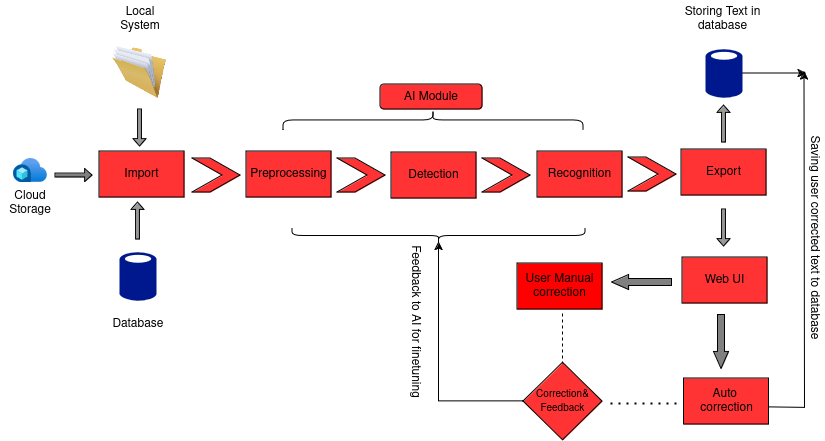

The diagram above was exported from draw.io. Its source (the exported page's mxGraphModel, read from the mxfile embedded in the PNG):
<mxGraphModel dx="1816" dy="829" grid="0" gridSize="10" guides="1" tooltips="1" connect="1" arrows="1" fold="1" page="1" pageScale="1" pageWidth="850" pageHeight="1100" math="0" shadow="0">
  <root>
    <mxCell id="0" />
    <mxCell id="1" parent="0" />
    <mxCell id="IO9q2XYbq7v_MKVs8Rj1-21" value="Cloud Storage " style="text;html=1;align=center;verticalAlign=middle;whiteSpace=wrap;rounded=0;" vertex="1" parent="1">
      <mxGeometry x="13" y="260" width="60" height="30" as="geometry" />
    </mxCell>
    <mxCell id="IO9q2XYbq7v_MKVs8Rj1-4" value="Import " style="rounded=0;whiteSpace=wrap;html=1;fillColor=#FF3333;" vertex="1" parent="1">
      <mxGeometry x="112" y="223" width="85" height="46" as="geometry" />
    </mxCell>
    <mxCell id="IO9q2XYbq7v_MKVs8Rj1-9" value="Preprocessing" style="rounded=0;whiteSpace=wrap;html=1;fillColor=#FF3333;" vertex="1" parent="1">
      <mxGeometry x="259" y="223" width="85" height="46" as="geometry" />
    </mxCell>
    <mxCell id="IO9q2XYbq7v_MKVs8Rj1-10" value="" style="html=1;shadow=0;dashed=0;align=center;verticalAlign=middle;shape=mxgraph.arrows2.arrow;dy=0;dx=30;notch=30;fillColor=#FF3333;" vertex="1" parent="1">
      <mxGeometry x="205" y="230" width="48" height="34" as="geometry" />
    </mxCell>
    <mxCell id="IO9q2XYbq7v_MKVs8Rj1-11" value="" style="html=1;shadow=0;dashed=0;align=center;verticalAlign=middle;shape=mxgraph.arrows2.arrow;dy=0;dx=30;notch=30;fillColor=#FF3333;" vertex="1" parent="1">
      <mxGeometry x="350" y="230" width="48" height="34" as="geometry" />
    </mxCell>
    <mxCell id="IO9q2XYbq7v_MKVs8Rj1-12" value="" style="shape=singleArrow;whiteSpace=wrap;html=1;direction=south;fillColor=#999999;" vertex="1" parent="1">
      <mxGeometry x="146" y="181" width="13" height="37" as="geometry" />
    </mxCell>
    <mxCell id="IO9q2XYbq7v_MKVs8Rj1-15" value="Local System" style="text;html=1;align=center;verticalAlign=middle;whiteSpace=wrap;rounded=0;" vertex="1" parent="1">
      <mxGeometry x="122.5" y="76" width="60" height="30" as="geometry" />
    </mxCell>
    <mxCell id="IO9q2XYbq7v_MKVs8Rj1-17" value="" style="shape=singleArrow;whiteSpace=wrap;html=1;direction=north;fillColor=#999999;" vertex="1" parent="1">
      <mxGeometry x="144" y="274" width="13" height="37" as="geometry" />
    </mxCell>
    <mxCell id="IO9q2XYbq7v_MKVs8Rj1-19" value="" style="image;html=1;image=img/lib/clip_art/general/Full_Folder_128x128.png" vertex="1" parent="1">
      <mxGeometry x="122.5" y="118" width="59" height="52" as="geometry" />
    </mxCell>
    <mxCell id="IO9q2XYbq7v_MKVs8Rj1-22" value="" style="shape=singleArrow;whiteSpace=wrap;html=1;direction=east;fillColor=#808080;" vertex="1" parent="1">
      <mxGeometry x="68" y="240.5" width="37" height="13" as="geometry" />
    </mxCell>
    <mxCell id="IO9q2XYbq7v_MKVs8Rj1-23" value="" style="sketch=0;aspect=fixed;pointerEvents=1;shadow=0;dashed=0;html=1;strokeColor=none;labelPosition=center;verticalLabelPosition=bottom;verticalAlign=top;align=center;fillColor=#00188D;shape=mxgraph.mscae.enterprise.database_generic" vertex="1" parent="1">
      <mxGeometry x="132" y="323" width="37" height="50" as="geometry" />
    </mxCell>
    <mxCell id="IO9q2XYbq7v_MKVs8Rj1-20" value="" style="image;aspect=fixed;html=1;points=[];align=center;fontSize=12;image=img/lib/azure2/azure_ecosystem/Azure_Hybrid_Center.svg;" vertex="1" parent="1">
      <mxGeometry x="26" y="230" width="34" height="24" as="geometry" />
    </mxCell>
    <mxCell id="IO9q2XYbq7v_MKVs8Rj1-24" value="Detection" style="rounded=0;whiteSpace=wrap;html=1;fillColor=#FF3333;" vertex="1" parent="1">
      <mxGeometry x="404" y="224" width="85" height="46" as="geometry" />
    </mxCell>
    <mxCell id="IO9q2XYbq7v_MKVs8Rj1-26" value="Database " style="text;html=1;align=center;verticalAlign=middle;whiteSpace=wrap;rounded=0;" vertex="1" parent="1">
      <mxGeometry x="120.5" y="381" width="60" height="30" as="geometry" />
    </mxCell>
    <mxCell id="IO9q2XYbq7v_MKVs8Rj1-27" value="Recognition" style="rounded=0;whiteSpace=wrap;html=1;fillColor=#FF3333;" vertex="1" parent="1">
      <mxGeometry x="550" y="223" width="85" height="46" as="geometry" />
    </mxCell>
    <mxCell id="IO9q2XYbq7v_MKVs8Rj1-28" value="" style="html=1;shadow=0;dashed=0;align=center;verticalAlign=middle;shape=mxgraph.arrows2.arrow;dy=0;dx=30;notch=30;fillColor=#FF3333;" vertex="1" parent="1">
      <mxGeometry x="495" y="230" width="48" height="34" as="geometry" />
    </mxCell>
    <mxCell id="IO9q2XYbq7v_MKVs8Rj1-30" value="Export " style="rounded=0;whiteSpace=wrap;html=1;fillColor=#FF3333;" vertex="1" parent="1">
      <mxGeometry x="694" y="221" width="85" height="46" as="geometry" />
    </mxCell>
    <mxCell id="IO9q2XYbq7v_MKVs8Rj1-31" value="" style="html=1;shadow=0;dashed=0;align=center;verticalAlign=middle;shape=mxgraph.arrows2.arrow;dy=0;dx=30;notch=30;fillColor=#FF3333;" vertex="1" parent="1">
      <mxGeometry x="641" y="229" width="48" height="34" as="geometry" />
    </mxCell>
    <mxCell id="IO9q2XYbq7v_MKVs8Rj1-35" value="" style="shape=singleArrow;whiteSpace=wrap;html=1;direction=north;fillColor=#999999;" vertex="1" parent="1">
      <mxGeometry x="730" y="177" width="13" height="37" as="geometry" />
    </mxCell>
    <mxCell id="IO9q2XYbq7v_MKVs8Rj1-56" style="edgeStyle=orthogonalEdgeStyle;rounded=0;orthogonalLoop=1;jettySize=auto;html=1;exitX=1;exitY=0.5;exitDx=0;exitDy=0;exitPerimeter=0;" edge="1" parent="1" source="IO9q2XYbq7v_MKVs8Rj1-36">
      <mxGeometry relative="1" as="geometry">
        <mxPoint x="819" y="145" as="targetPoint" />
      </mxGeometry>
    </mxCell>
    <mxCell id="IO9q2XYbq7v_MKVs8Rj1-36" value="" style="sketch=0;aspect=fixed;pointerEvents=1;shadow=0;dashed=0;html=1;strokeColor=none;labelPosition=center;verticalLabelPosition=bottom;verticalAlign=top;align=center;fillColor=#00188D;shape=mxgraph.mscae.enterprise.database_generic" vertex="1" parent="1">
      <mxGeometry x="718" y="120" width="37" height="50" as="geometry" />
    </mxCell>
    <mxCell id="IO9q2XYbq7v_MKVs8Rj1-37" value="Storing Text in database" style="text;html=1;align=center;verticalAlign=middle;whiteSpace=wrap;rounded=0;" vertex="1" parent="1">
      <mxGeometry x="689" y="72" width="92.5" height="38" as="geometry" />
    </mxCell>
    <mxCell id="IO9q2XYbq7v_MKVs8Rj1-38" value="" style="shape=singleArrow;whiteSpace=wrap;html=1;direction=south;fillColor=#999999;" vertex="1" parent="1">
      <mxGeometry x="730" y="281" width="13" height="37" as="geometry" />
    </mxCell>
    <mxCell id="IO9q2XYbq7v_MKVs8Rj1-39" value="Web UI" style="rounded=0;whiteSpace=wrap;html=1;fillColor=#FF3333;" vertex="1" parent="1">
      <mxGeometry x="695" y="329" width="85" height="46" as="geometry" />
    </mxCell>
    <mxCell id="IO9q2XYbq7v_MKVs8Rj1-41" value="" style="shape=flexArrow;endArrow=classic;html=1;rounded=0;width=7;endSize=5.35;endWidth=7;fillColor=#808080;" edge="1" parent="1">
      <mxGeometry width="50" height="50" relative="1" as="geometry">
        <mxPoint x="685" y="354" as="sourcePoint" />
        <mxPoint x="624" y="354" as="targetPoint" />
      </mxGeometry>
    </mxCell>
    <mxCell id="IO9q2XYbq7v_MKVs8Rj1-42" value="" style="shape=flexArrow;endArrow=classic;html=1;rounded=0;width=7;endSize=5.35;endWidth=7;fillColor=#808080;" edge="1" parent="1">
      <mxGeometry width="50" height="50" relative="1" as="geometry">
        <mxPoint x="734" y="386" as="sourcePoint" />
        <mxPoint x="734" y="441" as="targetPoint" />
      </mxGeometry>
    </mxCell>
    <mxCell id="IO9q2XYbq7v_MKVs8Rj1-43" value="User Manual &lt;br&gt;correction " style="rounded=0;whiteSpace=wrap;html=1;fillColor=#FF0000;" vertex="1" parent="1">
      <mxGeometry x="530" y="335" width="85" height="46" as="geometry" />
    </mxCell>
    <mxCell id="IO9q2XYbq7v_MKVs8Rj1-55" style="edgeStyle=orthogonalEdgeStyle;rounded=0;orthogonalLoop=1;jettySize=auto;html=1;" edge="1" parent="1">
      <mxGeometry relative="1" as="geometry">
        <mxPoint x="817" y="143" as="targetPoint" />
        <mxPoint x="781.5" y="479" as="sourcePoint" />
      </mxGeometry>
    </mxCell>
    <mxCell id="IO9q2XYbq7v_MKVs8Rj1-44" value="Auto&amp;nbsp; &lt;br&gt;correction " style="rounded=0;whiteSpace=wrap;html=1;fillColor=#FF3333;" vertex="1" parent="1">
      <mxGeometry x="696.5" y="450" width="85" height="46" as="geometry" />
    </mxCell>
    <mxCell id="IO9q2XYbq7v_MKVs8Rj1-47" value="" style="endArrow=none;dashed=1;html=1;rounded=0;" edge="1" parent="1">
      <mxGeometry width="50" height="50" relative="1" as="geometry">
        <mxPoint x="575" y="460" as="sourcePoint" />
        <mxPoint x="575" y="384" as="targetPoint" />
      </mxGeometry>
    </mxCell>
    <mxCell id="IO9q2XYbq7v_MKVs8Rj1-48" value="" style="endArrow=none;dashed=1;html=1;dashPattern=1 3;strokeWidth=2;rounded=0;" edge="1" parent="1">
      <mxGeometry width="50" height="50" relative="1" as="geometry">
        <mxPoint x="623" y="475" as="sourcePoint" />
        <mxPoint x="695" y="475" as="targetPoint" />
      </mxGeometry>
    </mxCell>
    <mxCell id="IO9q2XYbq7v_MKVs8Rj1-50" value="&lt;font style=&quot;font-size: 10px;&quot;&gt;Correction&amp;amp; &lt;br&gt;Feedback&lt;/font&gt;" style="rhombus;whiteSpace=wrap;html=1;fillColor=#FF3333;" vertex="1" parent="1">
      <mxGeometry x="536" y="434.25" width="79" height="77.5" as="geometry" />
    </mxCell>
    <mxCell id="IO9q2XYbq7v_MKVs8Rj1-51" value="" style="shape=curlyBracket;whiteSpace=wrap;html=1;rounded=1;flipH=1;labelPosition=right;verticalLabelPosition=middle;align=left;verticalAlign=middle;direction=north;" vertex="1" parent="1">
      <mxGeometry x="305" y="300" width="293" height="15" as="geometry" />
    </mxCell>
    <mxCell id="IO9q2XYbq7v_MKVs8Rj1-52" value="" style="shape=curlyBracket;whiteSpace=wrap;html=1;rounded=1;flipH=1;labelPosition=right;verticalLabelPosition=middle;align=left;verticalAlign=middle;direction=south;" vertex="1" parent="1">
      <mxGeometry x="296" y="182" width="300" height="20" as="geometry" />
    </mxCell>
    <mxCell id="IO9q2XYbq7v_MKVs8Rj1-54" value="AI Module " style="rounded=1;whiteSpace=wrap;html=1;fillColor=#FF3333;" vertex="1" parent="1">
      <mxGeometry x="393" y="156" width="102" height="25" as="geometry" />
    </mxCell>
    <mxCell id="IO9q2XYbq7v_MKVs8Rj1-57" value="Saving user corrected text to database " style="text;html=1;align=center;verticalAlign=middle;whiteSpace=wrap;rounded=0;rotation=90;" vertex="1" parent="1">
      <mxGeometry x="691" y="300" width="274" height="19" as="geometry" />
    </mxCell>
    <mxCell id="IO9q2XYbq7v_MKVs8Rj1-59" style="edgeStyle=orthogonalEdgeStyle;rounded=0;orthogonalLoop=1;jettySize=auto;html=1;exitX=0;exitY=0.5;exitDx=0;exitDy=0;entryX=0.1;entryY=0.5;entryDx=0;entryDy=0;entryPerimeter=0;" edge="1" parent="1" source="IO9q2XYbq7v_MKVs8Rj1-50" target="IO9q2XYbq7v_MKVs8Rj1-51">
      <mxGeometry relative="1" as="geometry" />
    </mxCell>
    <mxCell id="IO9q2XYbq7v_MKVs8Rj1-60" value="&lt;font style=&quot;font-size: 12px;&quot;&gt;Feedback to AI for finetuning &lt;/font&gt;" style="text;html=1;align=center;verticalAlign=middle;whiteSpace=wrap;rounded=0;rotation=90;" vertex="1" parent="1">
      <mxGeometry x="350" y="381" width="158" height="25" as="geometry" />
    </mxCell>
  </root>
</mxGraphModel>